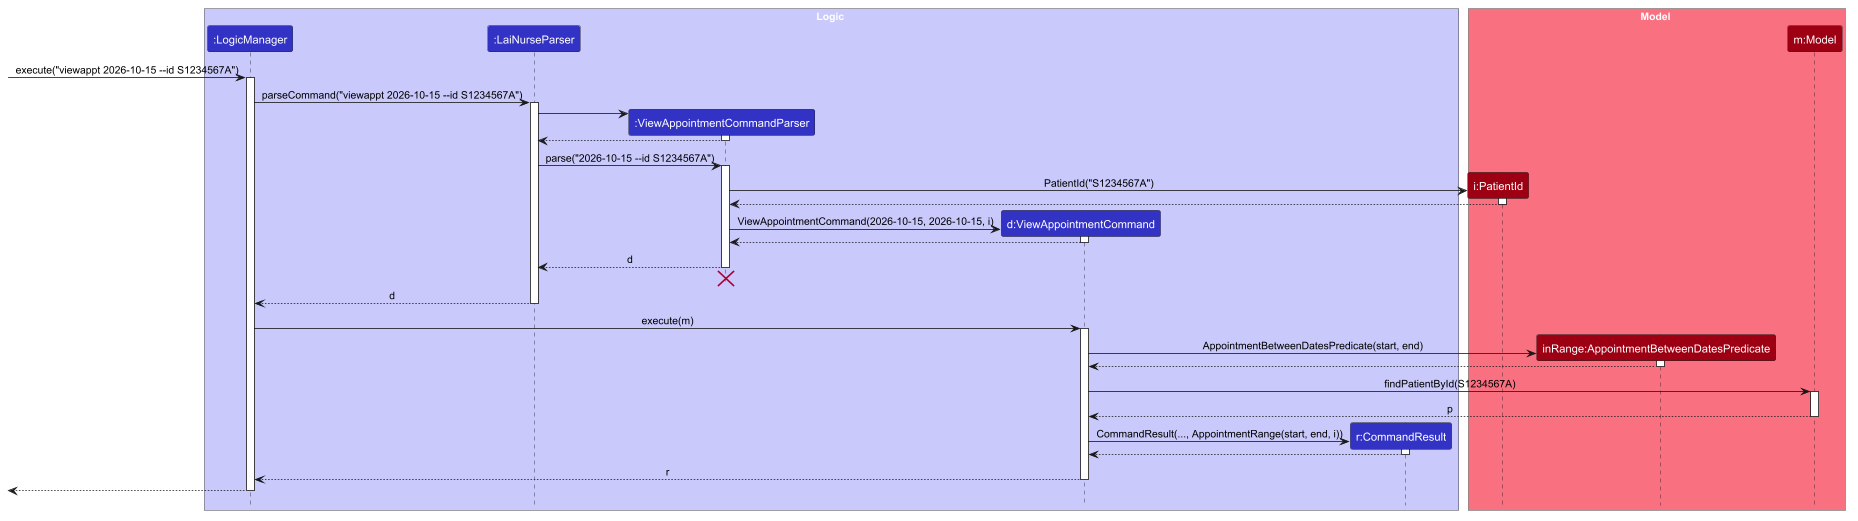

The diagram above was rendered by PlantUML. Its source (embedded in the PNG):
@startuml
!include style.puml
skinparam ArrowFontStyle plain

box Logic LOGIC_COLOR_T1
participant ":LogicManager" as LogicManager LOGIC_COLOR
participant ":LaiNurseParser" as LaiNurseParser LOGIC_COLOR
participant ":ViewAppointmentCommandParser" as ViewAppointmentCommandParser LOGIC_COLOR
participant "d:ViewAppointmentCommand" as ViewAppointmentCommand LOGIC_COLOR
participant "r:CommandResult" as CommandResult LOGIC_COLOR
end box

box Model MODEL_COLOR_T1
participant "i:PatientId" as PatientId MODEL_COLOR
participant "inRange:AppointmentBetweenDatesPredicate" as AppointmentBetweenDatesPredicate MODEL_COLOR
participant "m:Model" as Model MODEL_COLOR
end box

[-> LogicManager : execute("viewappt 2026-10-15 --id S1234567A")
activate LogicManager

LogicManager -> LaiNurseParser : parseCommand("viewappt 2026-10-15 --id S1234567A")
activate LaiNurseParser

create ViewAppointmentCommandParser
LaiNurseParser -> ViewAppointmentCommandParser
activate ViewAppointmentCommandParser

ViewAppointmentCommandParser --> LaiNurseParser
deactivate ViewAppointmentCommandParser

LaiNurseParser -> ViewAppointmentCommandParser : parse("2026-10-15 --id S1234567A")
activate ViewAppointmentCommandParser

create PatientId
ViewAppointmentCommandParser -> PatientId : PatientId("S1234567A")
activate PatientId

PatientId --> ViewAppointmentCommandParser
deactivate PatientId

create ViewAppointmentCommand
ViewAppointmentCommandParser -> ViewAppointmentCommand : ViewAppointmentCommand(2026-10-15, 2026-10-15, i)
activate ViewAppointmentCommand

ViewAppointmentCommand --> ViewAppointmentCommandParser
deactivate ViewAppointmentCommand

ViewAppointmentCommandParser --> LaiNurseParser : d
deactivate ViewAppointmentCommandParser
'Hidden arrow to position the destroy marker below the end of the activation bar.
ViewAppointmentCommandParser -[hidden]-> LaiNurseParser
destroy ViewAppointmentCommandParser

LaiNurseParser --> LogicManager : d
deactivate LaiNurseParser

LogicManager -> ViewAppointmentCommand : execute(m)
activate ViewAppointmentCommand

create AppointmentBetweenDatesPredicate
ViewAppointmentCommand -> AppointmentBetweenDatesPredicate : AppointmentBetweenDatesPredicate(start, end)
activate AppointmentBetweenDatesPredicate

AppointmentBetweenDatesPredicate --> ViewAppointmentCommand
deactivate AppointmentBetweenDatesPredicate

ViewAppointmentCommand -> Model : findPatientById(S1234567A)
activate Model

Model --> ViewAppointmentCommand : p
deactivate Model

create CommandResult
ViewAppointmentCommand -> CommandResult : CommandResult(..., AppointmentRange(start, end, i))
activate CommandResult

CommandResult --> ViewAppointmentCommand
deactivate CommandResult

ViewAppointmentCommand --> LogicManager : r
deactivate ViewAppointmentCommand

[<--LogicManager
deactivate LogicManager
@enduml